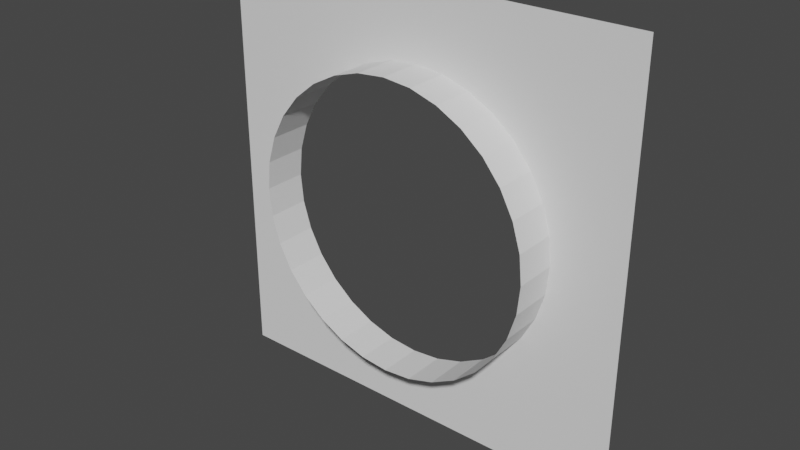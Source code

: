 # Source: SphereWall.blend  (saved by Blender 2.80.37; exported with 4.5.12 LTS)
import bpy
from mathutils import Matrix  # noqa: F401  (used for matrix-valued properties, if any)

bpy.ops.wm.read_factory_settings(use_empty=True)
scene = bpy.context.scene
scene.name = 'Scene'

# ---- collections
col_collection = bpy.data.collections.new('Collection'); scene.collection.children.link(col_collection)

# ---- world
world_world = bpy.data.worlds.new('World'); scene.world = world_world
world_world.color = (0.05088, 0.05088, 0.05088)
world_world.use_sun_shadow = False
world_world.sun_shadow_jitter_overblur = 0.0

# ---- meshes
me_cube = bpy.data.meshes.new('Cube')
me_cube.from_pydata([(-2.0, -4.47e-08, -2.0), (-2.0, -4.47e-08, 2.0), (2.0, -4.47e-08, -2.0), (2.0, -4.47e-08, 2.0), (1.116, -0.4, -0.7458), (1.116, -4.47e-08, -0.7458), (1.24, -0.4, -0.5137), (1.24, -4.47e-08, -0.5137), (-1.24, -0.4, -0.5137), (-1.24, -4.47e-08, -0.5137), (-0.9493, -0.4, -0.9493), (-0.9493, -4.47e-08, -0.9493), (-1.116, -0.4, -0.7458), (-1.116, -4.47e-08, -0.7458), (-1.317, -0.4, -0.2619), (-1.317, -4.47e-08, -0.2619), (-1.342, -0.4, 1.281e-06), (-1.342, -4.47e-08, 1.311e-06), (1.317, -0.4, 0.2619), (1.317, -4.47e-08, 0.2619), (1.342, -0.4, 8.625e-08), (1.342, -4.47e-08, 1.165e-07), (1.317, -0.4, -0.2619), (1.317, -4.47e-08, -0.2619), (-1.317, -0.4, 0.2619), (-1.317, -4.47e-08, 0.2619), (-0.7458, -0.4, -1.116), (-0.7458, -4.47e-08, -1.116), (0.7458, -0.4, -1.116), (0.7458, -4.47e-08, -1.116), (0.9493, -0.4, -0.9493), (0.9493, -4.47e-08, -0.9493), (-0.5137, -0.4, -1.24), (-0.5137, -4.47e-08, -1.24), (-4.374e-07, -0.4, -1.342), (-4.374e-07, -4.47e-08, -1.342), (0.5137, -0.4, -1.24), (0.5137, -4.47e-08, -1.24), (-0.2619, -0.4, -1.317), (-0.2619, -4.47e-08, -1.317), (0.2619, -0.4, -1.317), (0.2619, -4.47e-08, -1.317), (1.24, -0.4, 0.5137), (1.24, -4.47e-08, 0.5137), (-1.24, -0.4, 0.5137), (-1.24, -4.47e-08, 0.5137), (1.116, -0.4, 0.7458), (1.116, -4.47e-08, 0.7458), (0.9493, -0.4, 0.9493), (0.9493, 7.451e-08, 0.9493), (-1.116, -0.4, 0.7458), (-1.116, -4.47e-08, 0.7458), (-0.9493, -0.4, 0.9493), (-0.9493, -1.043e-07, 0.9493), (0.7458, -0.4, 1.116), (0.7458, -1.043e-07, 1.116), (-0.7458, -0.4, 1.116), (-0.7458, -1.043e-07, 1.116), (0.5137, -0.4, 1.24), (0.5137, -1.043e-07, 1.24), (-0.5137, -0.4, 1.24), (-0.5137, -1.043e-07, 1.24), (0.2619, -0.4, 1.317), (0.2619, -1.043e-07, 1.317), (-0.2619, -0.4, 1.317), (-0.2619, -1.043e-07, 1.317), (0.0, -0.4, 1.342), (0.0, -1.043e-07, 1.342)], [], [(2, 0, 1, 17, 15, 9, 13, 11, 27, 33, 39, 35, 41, 37, 29, 31, 5, 7, 23, 21, 3), (22, 20, 21, 23), (30, 4, 5, 31), (4, 6, 7, 5), (24, 16, 17, 25), (18, 42, 43, 19), (20, 18, 19, 21), (46, 48, 49, 47), (66, 64, 65, 67), (38, 34, 35, 39), (50, 44, 45, 51), (34, 40, 41, 35), (64, 60, 61, 65), (48, 54, 55, 49), (26, 32, 33, 27), (54, 58, 59, 55), (28, 30, 31, 29), (56, 52, 53, 57), (44, 24, 25, 45), (36, 28, 29, 37), (10, 26, 27, 11), (8, 12, 13, 9), (62, 66, 67, 63), (42, 46, 47, 43), (16, 14, 15, 17), (6, 22, 23, 7), (32, 38, 39, 33), (1, 3, 21, 19, 43, 47, 49, 55, 59, 63, 67, 65, 61, 57, 53, 51, 45, 25, 17), (60, 56, 57, 61), (58, 62, 63, 59), (14, 8, 9, 15), (40, 36, 37, 41), (52, 50, 51, 53), (12, 10, 11, 13)])
_uv = me_cube.uv_layers.new(name='UVMap')
_uv.uv.foreach_set('vector', [0.001673, 0.002888, 0.001673, 0.9995, 0.9983, 0.9995, 0.5, 0.8357, 0.4347, 0.8293, 0.372, 0.8102, 0.3142, 0.7793, 0.2635, 0.7377, 0.2219, 0.687, 0.191, 0.6292, 0.1719, 0.5665, 0.1655, 0.5012, 0.1719, 0.436, 0.191, 0.3732, 0.2219, 0.3154, 0.2635, 0.2647, 0.3142, 0.2231, 0.372, 0.1922, 0.4347, 0.1732, 0.5, 0.1667, 0.9983, 0.002888, 0.5419, 0.421, 0.5419, 0.4165, 0.5526, 0.4165, 0.5526, 0.421, 0.5419, 0.4345, 0.5419, 0.43, 0.5526, 0.43, 0.5526, 0.4345, 0.5419, 0.43, 0.5419, 0.4255, 0.5526, 0.4255, 0.5526, 0.43, 0.5419, 0.4929, 0.5419, 0.4884, 0.5526, 0.4884, 0.5526, 0.4929, 0.5419, 0.412, 0.5419, 0.4075, 0.5526, 0.4075, 0.5526, 0.412, 0.5419, 0.4165, 0.5419, 0.412, 0.5526, 0.412, 0.5526, 0.4165, 0.5419, 0.403, 0.5419, 0.3985, 0.5526, 0.3985, 0.5526, 0.403, 0.5419, 0.5244, 0.5419, 0.5199, 0.5526, 0.5199, 0.5526, 0.5244, 0.5419, 0.457, 0.5419, 0.4525, 0.5526, 0.4525, 0.5526, 0.457, 0.5419, 0.5019, 0.5419, 0.4974, 0.5526, 0.4974, 0.5526, 0.5019, 0.5419, 0.4525, 0.5419, 0.448, 0.5526, 0.448, 0.5526, 0.4525, 0.5419, 0.5199, 0.5419, 0.5154, 0.5526, 0.5154, 0.5526, 0.5199, 0.5419, 0.3985, 0.5419, 0.394, 0.5526, 0.394, 0.5526, 0.3985, 0.5419, 0.4659, 0.5419, 0.4614, 0.5526, 0.4614, 0.5526, 0.4659, 0.5419, 0.394, 0.5419, 0.3895, 0.5526, 0.3895, 0.5526, 0.394, 0.5419, 0.439, 0.5419, 0.4345, 0.5526, 0.4345, 0.5526, 0.439, 0.5419, 0.5109, 0.5419, 0.5064, 0.5526, 0.5064, 0.5526, 0.5109, 0.5419, 0.4974, 0.5419, 0.4929, 0.5526, 0.4929, 0.5526, 0.4974, 0.5419, 0.4435, 0.5419, 0.439, 0.5526, 0.439, 0.5526, 0.4435, 0.5419, 0.4704, 0.5419, 0.4659, 0.5526, 0.4659, 0.5526, 0.4704, 0.5419, 0.4794, 0.5419, 0.4749, 0.5526, 0.4749, 0.5526, 0.4794, 0.5419, 0.385, 0.5419, 0.3805, 0.5526, 0.3805, 0.5526, 0.385, 0.5419, 0.4075, 0.5419, 0.403, 0.5526, 0.403, 0.5526, 0.4075, 0.5419, 0.4884, 0.5419, 0.4839, 0.5526, 0.4839, 0.5526, 0.4884, 0.5419, 0.4255, 0.5419, 0.421, 0.5526, 0.421, 0.5526, 0.4255, 0.5419, 0.4614, 0.5419, 0.457, 0.5526, 0.457, 0.5526, 0.4614, 0.9983, 0.9995, 0.9983, 0.002888, 0.5, 0.1667, 0.5653, 0.1732, 0.628, 0.1922, 0.6858, 0.2231, 0.7365, 0.2647, 0.7781, 0.3154, 0.809, 0.3732, 0.8281, 0.436, 0.8345, 0.5012, 0.8281, 0.5665, 0.809, 0.6292, 0.7781, 0.687, 0.7365, 0.7377, 0.6858, 0.7793, 0.628, 0.8102, 0.5653, 0.8293, 0.5, 0.8357, 0.5419, 0.5154, 0.5419, 0.5109, 0.5526, 0.5109, 0.5526, 0.5154, 0.5419, 0.3895, 0.5419, 0.385, 0.5526, 0.385, 0.5526, 0.3895, 0.5419, 0.4839, 0.5419, 0.4794, 0.5526, 0.4794, 0.5526, 0.4839, 0.5419, 0.448, 0.5419, 0.4435, 0.5526, 0.4435, 0.5526, 0.448, 0.5419, 0.5064, 0.5419, 0.5019, 0.5526, 0.5019, 0.5526, 0.5064, 0.5419, 0.4749, 0.5419, 0.4704, 0.5526, 0.4704, 0.5526, 0.4749])
me_cube.use_remesh_preserve_volume = False
me_cube.use_remesh_preserve_attributes = False
me_cube.use_mirror_vertex_groups = False
me_cube.update()

# ---- objects
ob_cube_001 = bpy.data.objects.new('Cube.001', me_cube)

# ---- transforms, parenting, visibility, modifiers, constraints
ob_cube_001.location = (0.0, 0.0, 0.0)
ob_cube_001.lineart.crease_threshold = 0.0

# ---- collection membership
col_collection.objects.link(ob_cube_001)

# ---- scene / render settings (as saved in the file)
scene.frame_start = 1; scene.frame_end = 250; scene.frame_set(1)
scene.render.engine = 'BLENDER_EEVEE_NEXT'
scene.render.motion_blur_shutter = 1.0
scene.cycles.use_denoising = False
scene.cycles.samples = 128
scene.cycles.sampling_pattern = 'TABULATED_SOBOL'
scene.cycles.use_adaptive_sampling = False
scene.cycles.use_light_tree = False
scene.view_settings.view_transform = 'Filmic'
bpy.context.view_layer.update()

# ---- added for rendering (the .blend has no active camera and no usable light): camera, sun
cam_auto = bpy.data.cameras.new('AutoCamera')
cam_auto.lens = 50.0
cam_auto.sensor_width = 36.0
cam_auto.clip_end = 1000.0
ob_auto_camera = bpy.data.objects.new('AutoCamera', cam_auto)
scene.collection.objects.link(ob_auto_camera)
ob_auto_camera.location = (5.24693, -6.49632, 4.19754)
ob_auto_camera.rotation_euler = (1.09748, -7.21219e-08, 0.694738)
scene.camera = ob_auto_camera
light_auto_sun = bpy.data.lights.new('AutoSun', 'SUN')
light_auto_sun.energy = 3.0
light_auto_sun.angle = 0.0523599
ob_auto_sun = bpy.data.objects.new('AutoSun', light_auto_sun)
scene.collection.objects.link(ob_auto_sun)
ob_auto_sun.rotation_euler = (0.872665, 0.174533, 0.523599)
bpy.context.view_layer.update()
